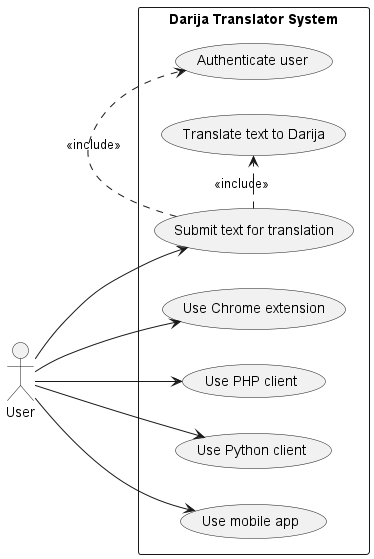

The diagram above was rendered by PlantUML. Its source (embedded in the PNG):
@startuml
left to right direction
actor User
rectangle "Darija Translator System" {
  usecase "Submit text for translation" as UC1
  usecase "Authenticate user" as UC2
  usecase "Translate text to Darija" as UC3
  usecase "Use Chrome extension" as UC4
  usecase "Use PHP client" as UC5
  usecase "Use Python client" as UC6
  usecase "Use mobile app" as UC7
}
User --> UC1
User --> UC4
User --> UC5
User --> UC6
User --> UC7
UC1 .> UC2 : <<include>>
UC1 .> UC3 : <<include>>
@enduml